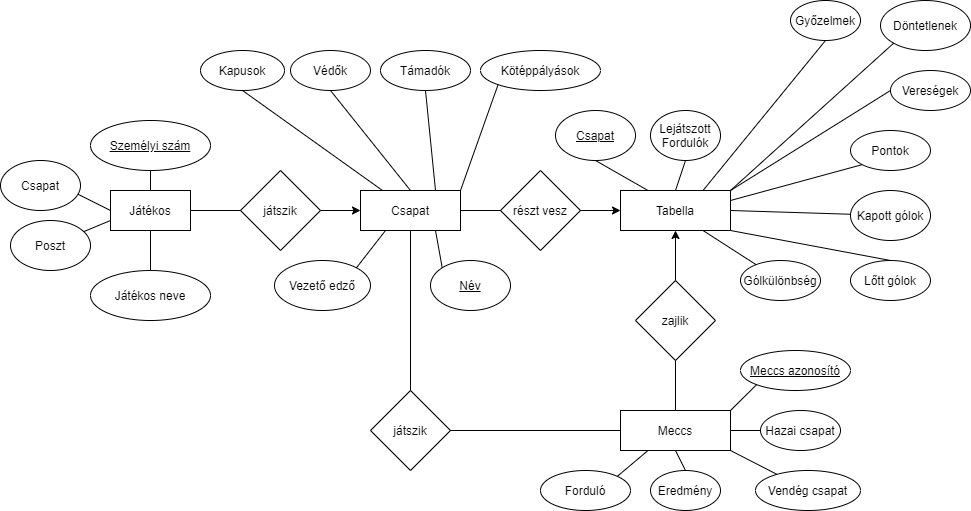

The diagram above was exported from draw.io. Its source (the exported page's mxGraphModel, read from the mxfile embedded in the PNG):
<mxGraphModel dx="1038" dy="491" grid="1" gridSize="10" guides="1" tooltips="1" connect="1" arrows="1" fold="1" page="1" pageScale="1" pageWidth="827" pageHeight="1169" math="0" shadow="0">
  <root>
    <mxCell id="0" />
    <mxCell id="1" parent="0" />
    <mxCell id="GDVgIm8f8maoNhxW48NN-1" value="Játékos" style="rounded=0;whiteSpace=wrap;html=1;" parent="1" vertex="1">
      <mxGeometry x="120" y="220" width="80" height="40" as="geometry" />
    </mxCell>
    <mxCell id="GDVgIm8f8maoNhxW48NN-2" value="" style="endArrow=none;html=1;" parent="1" target="GDVgIm8f8maoNhxW48NN-3" edge="1">
      <mxGeometry width="50" height="50" relative="1" as="geometry">
        <mxPoint x="160" y="220" as="sourcePoint" />
        <mxPoint x="160" y="160" as="targetPoint" />
      </mxGeometry>
    </mxCell>
    <mxCell id="GDVgIm8f8maoNhxW48NN-3" value="&lt;u&gt;Személyi szám&lt;/u&gt;" style="ellipse;whiteSpace=wrap;html=1;" parent="1" vertex="1">
      <mxGeometry x="100" y="150" width="120" height="50" as="geometry" />
    </mxCell>
    <mxCell id="GDVgIm8f8maoNhxW48NN-4" value="" style="endArrow=none;html=1;entryX=0;entryY=0.5;entryDx=0;entryDy=0;" parent="1" target="GDVgIm8f8maoNhxW48NN-1" edge="1">
      <mxGeometry width="50" height="50" relative="1" as="geometry">
        <mxPoint x="81.23475237772118" y="220.6173761888606" as="sourcePoint" />
        <mxPoint x="390" y="290" as="targetPoint" />
        <Array as="points" />
      </mxGeometry>
    </mxCell>
    <mxCell id="GDVgIm8f8maoNhxW48NN-5" value="Csapat" style="ellipse;whiteSpace=wrap;html=1;" parent="1" vertex="1">
      <mxGeometry x="10" y="190" width="80" height="50" as="geometry" />
    </mxCell>
    <mxCell id="GDVgIm8f8maoNhxW48NN-6" value="" style="endArrow=none;html=1;exitX=0.5;exitY=1;exitDx=0;exitDy=0;" parent="1" source="GDVgIm8f8maoNhxW48NN-1" edge="1">
      <mxGeometry width="50" height="50" relative="1" as="geometry">
        <mxPoint y="310" as="sourcePoint" />
        <mxPoint x="160" y="310" as="targetPoint" />
        <Array as="points" />
      </mxGeometry>
    </mxCell>
    <mxCell id="GDVgIm8f8maoNhxW48NN-7" value="Játékos neve" style="ellipse;whiteSpace=wrap;html=1;" parent="1" vertex="1">
      <mxGeometry x="100" y="300" width="120" height="50" as="geometry" />
    </mxCell>
    <mxCell id="GDVgIm8f8maoNhxW48NN-8" value="Poszt" style="ellipse;whiteSpace=wrap;html=1;" parent="1" vertex="1">
      <mxGeometry x="20" y="250" width="80" height="50" as="geometry" />
    </mxCell>
    <mxCell id="GDVgIm8f8maoNhxW48NN-9" value="" style="endArrow=none;html=1;entryX=0;entryY=0.75;entryDx=0;entryDy=0;" parent="1" source="GDVgIm8f8maoNhxW48NN-8" target="GDVgIm8f8maoNhxW48NN-1" edge="1">
      <mxGeometry width="50" height="50" relative="1" as="geometry">
        <mxPoint x="80" y="290" as="sourcePoint" />
        <mxPoint x="130" y="240" as="targetPoint" />
      </mxGeometry>
    </mxCell>
    <mxCell id="GDVgIm8f8maoNhxW48NN-10" value="játszik" style="rhombus;whiteSpace=wrap;html=1;" parent="1" vertex="1">
      <mxGeometry x="250" y="200" width="80" height="80" as="geometry" />
    </mxCell>
    <mxCell id="GDVgIm8f8maoNhxW48NN-11" value="" style="endArrow=none;html=1;exitX=1;exitY=0.5;exitDx=0;exitDy=0;entryX=0;entryY=0.5;entryDx=0;entryDy=0;" parent="1" source="GDVgIm8f8maoNhxW48NN-1" target="GDVgIm8f8maoNhxW48NN-10" edge="1">
      <mxGeometry width="50" height="50" relative="1" as="geometry">
        <mxPoint x="210" y="280" as="sourcePoint" />
        <mxPoint x="260" y="230" as="targetPoint" />
      </mxGeometry>
    </mxCell>
    <mxCell id="GDVgIm8f8maoNhxW48NN-13" value="Csapat" style="rounded=0;whiteSpace=wrap;html=1;" parent="1" vertex="1">
      <mxGeometry x="370" y="220" width="100" height="40" as="geometry" />
    </mxCell>
    <mxCell id="GDVgIm8f8maoNhxW48NN-15" value="" style="endArrow=classic;html=1;entryX=0;entryY=0.5;entryDx=0;entryDy=0;exitX=1;exitY=0.5;exitDx=0;exitDy=0;" parent="1" source="GDVgIm8f8maoNhxW48NN-10" target="GDVgIm8f8maoNhxW48NN-13" edge="1">
      <mxGeometry width="50" height="50" relative="1" as="geometry">
        <mxPoint x="340" y="340" as="sourcePoint" />
        <mxPoint x="390" y="290" as="targetPoint" />
      </mxGeometry>
    </mxCell>
    <mxCell id="GDVgIm8f8maoNhxW48NN-16" value="Tabella" style="rounded=0;whiteSpace=wrap;html=1;" parent="1" vertex="1">
      <mxGeometry x="630" y="220" width="110" height="40" as="geometry" />
    </mxCell>
    <mxCell id="GDVgIm8f8maoNhxW48NN-17" value="Meccs" style="rounded=0;whiteSpace=wrap;html=1;" parent="1" vertex="1">
      <mxGeometry x="630" y="440" width="110" height="40" as="geometry" />
    </mxCell>
    <mxCell id="GDVgIm8f8maoNhxW48NN-18" value="részt vesz" style="rhombus;whiteSpace=wrap;html=1;" parent="1" vertex="1">
      <mxGeometry x="510" y="200" width="80" height="80" as="geometry" />
    </mxCell>
    <mxCell id="GDVgIm8f8maoNhxW48NN-19" value="" style="endArrow=classic;html=1;entryX=0;entryY=0.5;entryDx=0;entryDy=0;exitX=1;exitY=0.5;exitDx=0;exitDy=0;" parent="1" source="GDVgIm8f8maoNhxW48NN-18" target="GDVgIm8f8maoNhxW48NN-16" edge="1">
      <mxGeometry width="50" height="50" relative="1" as="geometry">
        <mxPoint x="340" y="340" as="sourcePoint" />
        <mxPoint x="390" y="290" as="targetPoint" />
      </mxGeometry>
    </mxCell>
    <mxCell id="GDVgIm8f8maoNhxW48NN-20" value="" style="endArrow=none;html=1;entryX=0;entryY=0.5;entryDx=0;entryDy=0;exitX=1;exitY=0.5;exitDx=0;exitDy=0;" parent="1" source="GDVgIm8f8maoNhxW48NN-13" target="GDVgIm8f8maoNhxW48NN-18" edge="1">
      <mxGeometry width="50" height="50" relative="1" as="geometry">
        <mxPoint x="340" y="340" as="sourcePoint" />
        <mxPoint x="390" y="290" as="targetPoint" />
      </mxGeometry>
    </mxCell>
    <mxCell id="GDVgIm8f8maoNhxW48NN-21" value="zajlik" style="rhombus;whiteSpace=wrap;html=1;" parent="1" vertex="1">
      <mxGeometry x="645" y="310" width="80" height="80" as="geometry" />
    </mxCell>
    <mxCell id="GDVgIm8f8maoNhxW48NN-22" value="" style="endArrow=classic;html=1;entryX=0.5;entryY=1;entryDx=0;entryDy=0;exitX=0.5;exitY=0;exitDx=0;exitDy=0;" parent="1" source="GDVgIm8f8maoNhxW48NN-21" target="GDVgIm8f8maoNhxW48NN-16" edge="1">
      <mxGeometry width="50" height="50" relative="1" as="geometry">
        <mxPoint x="340" y="340" as="sourcePoint" />
        <mxPoint x="390" y="290" as="targetPoint" />
      </mxGeometry>
    </mxCell>
    <mxCell id="GDVgIm8f8maoNhxW48NN-23" value="" style="endArrow=none;html=1;entryX=0.5;entryY=1;entryDx=0;entryDy=0;exitX=0.5;exitY=0;exitDx=0;exitDy=0;" parent="1" source="GDVgIm8f8maoNhxW48NN-17" target="GDVgIm8f8maoNhxW48NN-21" edge="1">
      <mxGeometry width="50" height="50" relative="1" as="geometry">
        <mxPoint x="340" y="340" as="sourcePoint" />
        <mxPoint x="390" y="290" as="targetPoint" />
      </mxGeometry>
    </mxCell>
    <mxCell id="GDVgIm8f8maoNhxW48NN-24" value="játszik" style="rhombus;whiteSpace=wrap;html=1;" parent="1" vertex="1">
      <mxGeometry x="380" y="420" width="80" height="80" as="geometry" />
    </mxCell>
    <mxCell id="GDVgIm8f8maoNhxW48NN-25" value="" style="endArrow=none;html=1;entryX=0.5;entryY=1;entryDx=0;entryDy=0;" parent="1" source="GDVgIm8f8maoNhxW48NN-24" target="GDVgIm8f8maoNhxW48NN-13" edge="1">
      <mxGeometry width="50" height="50" relative="1" as="geometry">
        <mxPoint x="340" y="340" as="sourcePoint" />
        <mxPoint x="390" y="290" as="targetPoint" />
      </mxGeometry>
    </mxCell>
    <mxCell id="GDVgIm8f8maoNhxW48NN-26" value="" style="endArrow=none;html=1;entryX=0;entryY=0.5;entryDx=0;entryDy=0;exitX=1;exitY=0.5;exitDx=0;exitDy=0;" parent="1" source="GDVgIm8f8maoNhxW48NN-24" target="GDVgIm8f8maoNhxW48NN-17" edge="1">
      <mxGeometry width="50" height="50" relative="1" as="geometry">
        <mxPoint x="340" y="340" as="sourcePoint" />
        <mxPoint x="390" y="290" as="targetPoint" />
      </mxGeometry>
    </mxCell>
    <mxCell id="GDVgIm8f8maoNhxW48NN-27" value="Vezető edző" style="ellipse;whiteSpace=wrap;html=1;" parent="1" vertex="1">
      <mxGeometry x="284" y="290" width="96" height="50" as="geometry" />
    </mxCell>
    <mxCell id="GDVgIm8f8maoNhxW48NN-28" value="&lt;u&gt;Név&lt;/u&gt;" style="ellipse;whiteSpace=wrap;html=1;" parent="1" vertex="1">
      <mxGeometry x="440" y="290" width="80" height="50" as="geometry" />
    </mxCell>
    <mxCell id="GDVgIm8f8maoNhxW48NN-29" value="Kapusok" style="ellipse;whiteSpace=wrap;html=1;" parent="1" vertex="1">
      <mxGeometry x="210" y="80" width="84" height="40" as="geometry" />
    </mxCell>
    <mxCell id="GDVgIm8f8maoNhxW48NN-30" value="Védők" style="ellipse;whiteSpace=wrap;html=1;" parent="1" vertex="1">
      <mxGeometry x="300" y="80" width="80" height="40" as="geometry" />
    </mxCell>
    <mxCell id="GDVgIm8f8maoNhxW48NN-31" value="Támadók" style="ellipse;whiteSpace=wrap;html=1;" parent="1" vertex="1">
      <mxGeometry x="390" y="80" width="90" height="40" as="geometry" />
    </mxCell>
    <mxCell id="GDVgIm8f8maoNhxW48NN-33" value="Kötéppályások" style="ellipse;whiteSpace=wrap;html=1;" parent="1" vertex="1">
      <mxGeometry x="490" y="80" width="120" height="40" as="geometry" />
    </mxCell>
    <mxCell id="GDVgIm8f8maoNhxW48NN-34" value="" style="endArrow=none;html=1;entryX=0.25;entryY=1;entryDx=0;entryDy=0;exitX=1;exitY=0;exitDx=0;exitDy=0;" parent="1" source="GDVgIm8f8maoNhxW48NN-27" target="GDVgIm8f8maoNhxW48NN-13" edge="1">
      <mxGeometry width="50" height="50" relative="1" as="geometry">
        <mxPoint x="390" y="320" as="sourcePoint" />
        <mxPoint x="440" y="270" as="targetPoint" />
      </mxGeometry>
    </mxCell>
    <mxCell id="GDVgIm8f8maoNhxW48NN-35" value="" style="endArrow=none;html=1;entryX=0.75;entryY=1;entryDx=0;entryDy=0;exitX=0;exitY=0;exitDx=0;exitDy=0;" parent="1" source="GDVgIm8f8maoNhxW48NN-28" target="GDVgIm8f8maoNhxW48NN-13" edge="1">
      <mxGeometry width="50" height="50" relative="1" as="geometry">
        <mxPoint x="390" y="320" as="sourcePoint" />
        <mxPoint x="440" y="270" as="targetPoint" />
      </mxGeometry>
    </mxCell>
    <mxCell id="GDVgIm8f8maoNhxW48NN-37" value="" style="endArrow=none;html=1;exitX=0.5;exitY=1;exitDx=0;exitDy=0;" parent="1" source="GDVgIm8f8maoNhxW48NN-29" target="GDVgIm8f8maoNhxW48NN-13" edge="1">
      <mxGeometry width="50" height="50" relative="1" as="geometry">
        <mxPoint x="390" y="320" as="sourcePoint" />
        <mxPoint x="372.5" y="177.5" as="targetPoint" />
      </mxGeometry>
    </mxCell>
    <mxCell id="GDVgIm8f8maoNhxW48NN-39" value="" style="endArrow=none;html=1;entryX=0.5;entryY=0;entryDx=0;entryDy=0;exitX=0.5;exitY=1;exitDx=0;exitDy=0;" parent="1" source="GDVgIm8f8maoNhxW48NN-30" target="GDVgIm8f8maoNhxW48NN-13" edge="1">
      <mxGeometry width="50" height="50" relative="1" as="geometry">
        <mxPoint x="390" y="320" as="sourcePoint" />
        <mxPoint x="386.2133367104377" y="161.68496611977935" as="targetPoint" />
      </mxGeometry>
    </mxCell>
    <mxCell id="GDVgIm8f8maoNhxW48NN-40" value="" style="endArrow=none;html=1;entryX=0.75;entryY=0;entryDx=0;entryDy=0;exitX=0.5;exitY=1;exitDx=0;exitDy=0;" parent="1" source="GDVgIm8f8maoNhxW48NN-31" target="GDVgIm8f8maoNhxW48NN-13" edge="1">
      <mxGeometry width="50" height="50" relative="1" as="geometry">
        <mxPoint x="390" y="320" as="sourcePoint" />
        <mxPoint x="420" y="155" as="targetPoint" />
      </mxGeometry>
    </mxCell>
    <mxCell id="GDVgIm8f8maoNhxW48NN-41" value="" style="endArrow=none;html=1;entryX=1;entryY=0;entryDx=0;entryDy=0;exitX=0;exitY=1;exitDx=0;exitDy=0;" parent="1" source="GDVgIm8f8maoNhxW48NN-33" target="GDVgIm8f8maoNhxW48NN-13" edge="1">
      <mxGeometry width="50" height="50" relative="1" as="geometry">
        <mxPoint x="390" y="320" as="sourcePoint" />
        <mxPoint x="453.7866632895623" y="161.68496611977946" as="targetPoint" />
      </mxGeometry>
    </mxCell>
    <mxCell id="GDVgIm8f8maoNhxW48NN-42" value="&lt;u&gt;Csapat&lt;/u&gt;" style="ellipse;whiteSpace=wrap;html=1;" parent="1" vertex="1">
      <mxGeometry x="565" y="140" width="80" height="50" as="geometry" />
    </mxCell>
    <mxCell id="GDVgIm8f8maoNhxW48NN-43" value="Lejátszott&lt;br&gt;Fordulók" style="ellipse;whiteSpace=wrap;html=1;" parent="1" vertex="1">
      <mxGeometry x="660" y="140" width="70" height="50" as="geometry" />
    </mxCell>
    <mxCell id="GDVgIm8f8maoNhxW48NN-44" value="Győzelmek" style="ellipse;whiteSpace=wrap;html=1;" parent="1" vertex="1">
      <mxGeometry x="800" y="30" width="70" height="40" as="geometry" />
    </mxCell>
    <mxCell id="GDVgIm8f8maoNhxW48NN-45" value="Döntetlenek" style="ellipse;whiteSpace=wrap;html=1;" parent="1" vertex="1">
      <mxGeometry x="890" y="30" width="90" height="50" as="geometry" />
    </mxCell>
    <mxCell id="GDVgIm8f8maoNhxW48NN-46" value="Vereségek" style="ellipse;whiteSpace=wrap;html=1;" parent="1" vertex="1">
      <mxGeometry x="900" y="100" width="80" height="40" as="geometry" />
    </mxCell>
    <mxCell id="GDVgIm8f8maoNhxW48NN-47" value="Lőtt gólok" style="ellipse;whiteSpace=wrap;html=1;" parent="1" vertex="1">
      <mxGeometry x="860" y="290" width="80" height="40" as="geometry" />
    </mxCell>
    <mxCell id="GDVgIm8f8maoNhxW48NN-48" value="Kapott gólok" style="ellipse;whiteSpace=wrap;html=1;" parent="1" vertex="1">
      <mxGeometry x="860" y="220" width="80" height="50" as="geometry" />
    </mxCell>
    <mxCell id="GDVgIm8f8maoNhxW48NN-49" value="Gólkülönbség" style="ellipse;whiteSpace=wrap;html=1;" parent="1" vertex="1">
      <mxGeometry x="750" y="290" width="80" height="40" as="geometry" />
    </mxCell>
    <mxCell id="GDVgIm8f8maoNhxW48NN-50" value="Pontok" style="ellipse;whiteSpace=wrap;html=1;" parent="1" vertex="1">
      <mxGeometry x="860" y="160" width="80" height="40" as="geometry" />
    </mxCell>
    <mxCell id="GDVgIm8f8maoNhxW48NN-52" value="" style="endArrow=none;html=1;entryX=0.25;entryY=0;entryDx=0;entryDy=0;exitX=0.5;exitY=1;exitDx=0;exitDy=0;" parent="1" source="GDVgIm8f8maoNhxW48NN-42" target="GDVgIm8f8maoNhxW48NN-16" edge="1">
      <mxGeometry width="50" height="50" relative="1" as="geometry">
        <mxPoint x="600" y="220" as="sourcePoint" />
        <mxPoint x="500" y="270" as="targetPoint" />
      </mxGeometry>
    </mxCell>
    <mxCell id="GDVgIm8f8maoNhxW48NN-53" value="" style="endArrow=none;html=1;entryX=0.5;entryY=0;entryDx=0;entryDy=0;exitX=0.5;exitY=1;exitDx=0;exitDy=0;" parent="1" source="GDVgIm8f8maoNhxW48NN-43" target="GDVgIm8f8maoNhxW48NN-16" edge="1">
      <mxGeometry width="50" height="50" relative="1" as="geometry">
        <mxPoint x="450" y="320" as="sourcePoint" />
        <mxPoint x="500" y="270" as="targetPoint" />
      </mxGeometry>
    </mxCell>
    <mxCell id="GDVgIm8f8maoNhxW48NN-55" value="" style="endArrow=none;html=1;entryX=1;entryY=0.25;entryDx=0;entryDy=0;exitX=0;exitY=1;exitDx=0;exitDy=0;" parent="1" source="GDVgIm8f8maoNhxW48NN-50" target="GDVgIm8f8maoNhxW48NN-16" edge="1">
      <mxGeometry width="50" height="50" relative="1" as="geometry">
        <mxPoint x="450" y="320" as="sourcePoint" />
        <mxPoint x="500" y="270" as="targetPoint" />
      </mxGeometry>
    </mxCell>
    <mxCell id="GDVgIm8f8maoNhxW48NN-56" value="" style="endArrow=none;html=1;entryX=1;entryY=0.5;entryDx=0;entryDy=0;" parent="1" source="GDVgIm8f8maoNhxW48NN-48" target="GDVgIm8f8maoNhxW48NN-16" edge="1">
      <mxGeometry width="50" height="50" relative="1" as="geometry">
        <mxPoint x="450" y="320" as="sourcePoint" />
        <mxPoint x="740" y="240" as="targetPoint" />
      </mxGeometry>
    </mxCell>
    <mxCell id="GDVgIm8f8maoNhxW48NN-57" value="" style="endArrow=none;html=1;entryX=1;entryY=1;entryDx=0;entryDy=0;exitX=0.5;exitY=0;exitDx=0;exitDy=0;" parent="1" source="GDVgIm8f8maoNhxW48NN-47" target="GDVgIm8f8maoNhxW48NN-16" edge="1">
      <mxGeometry width="50" height="50" relative="1" as="geometry">
        <mxPoint x="450" y="320" as="sourcePoint" />
        <mxPoint x="500" y="270" as="targetPoint" />
      </mxGeometry>
    </mxCell>
    <mxCell id="GDVgIm8f8maoNhxW48NN-58" value="" style="endArrow=none;html=1;entryX=0.75;entryY=1;entryDx=0;entryDy=0;" parent="1" source="GDVgIm8f8maoNhxW48NN-49" target="GDVgIm8f8maoNhxW48NN-16" edge="1">
      <mxGeometry width="50" height="50" relative="1" as="geometry">
        <mxPoint x="450" y="320" as="sourcePoint" />
        <mxPoint x="500" y="270" as="targetPoint" />
      </mxGeometry>
    </mxCell>
    <mxCell id="GDVgIm8f8maoNhxW48NN-59" value="" style="endArrow=none;html=1;entryX=0.75;entryY=0;entryDx=0;entryDy=0;exitX=0.5;exitY=1;exitDx=0;exitDy=0;" parent="1" source="GDVgIm8f8maoNhxW48NN-44" target="GDVgIm8f8maoNhxW48NN-16" edge="1">
      <mxGeometry width="50" height="50" relative="1" as="geometry">
        <mxPoint x="450" y="320" as="sourcePoint" />
        <mxPoint x="795" y="140" as="targetPoint" />
      </mxGeometry>
    </mxCell>
    <mxCell id="GDVgIm8f8maoNhxW48NN-60" value="" style="endArrow=none;html=1;exitX=0;exitY=1;exitDx=0;exitDy=0;" parent="1" source="GDVgIm8f8maoNhxW48NN-45" edge="1">
      <mxGeometry width="50" height="50" relative="1" as="geometry">
        <mxPoint x="450" y="320" as="sourcePoint" />
        <mxPoint x="740" y="220" as="targetPoint" />
      </mxGeometry>
    </mxCell>
    <mxCell id="GDVgIm8f8maoNhxW48NN-61" value="" style="endArrow=none;html=1;entryX=1;entryY=0;entryDx=0;entryDy=0;exitX=0;exitY=0.5;exitDx=0;exitDy=0;" parent="1" source="GDVgIm8f8maoNhxW48NN-46" target="GDVgIm8f8maoNhxW48NN-16" edge="1">
      <mxGeometry width="50" height="50" relative="1" as="geometry">
        <mxPoint x="450" y="320" as="sourcePoint" />
        <mxPoint x="840" y="165" as="targetPoint" />
      </mxGeometry>
    </mxCell>
    <mxCell id="GDVgIm8f8maoNhxW48NN-62" value="Hazai csapat" style="ellipse;whiteSpace=wrap;html=1;" parent="1" vertex="1">
      <mxGeometry x="770" y="440" width="80" height="40" as="geometry" />
    </mxCell>
    <mxCell id="GDVgIm8f8maoNhxW48NN-63" value="&lt;u&gt;Meccs azonosító&lt;/u&gt;" style="ellipse;whiteSpace=wrap;html=1;" parent="1" vertex="1">
      <mxGeometry x="750" y="380" width="110" height="40" as="geometry" />
    </mxCell>
    <mxCell id="GDVgIm8f8maoNhxW48NN-64" value="Vendég csapat" style="ellipse;whiteSpace=wrap;html=1;" parent="1" vertex="1">
      <mxGeometry x="765" y="500" width="105" height="40" as="geometry" />
    </mxCell>
    <mxCell id="GDVgIm8f8maoNhxW48NN-65" value="Eredmény" style="ellipse;whiteSpace=wrap;html=1;" parent="1" vertex="1">
      <mxGeometry x="660" y="500" width="70" height="40" as="geometry" />
    </mxCell>
    <mxCell id="GDVgIm8f8maoNhxW48NN-66" value="Forduló" style="ellipse;whiteSpace=wrap;html=1;" parent="1" vertex="1">
      <mxGeometry x="550" y="500" width="90" height="40" as="geometry" />
    </mxCell>
    <mxCell id="GDVgIm8f8maoNhxW48NN-67" value="" style="endArrow=none;html=1;entryX=1;entryY=0;entryDx=0;entryDy=0;exitX=0.25;exitY=1;exitDx=0;exitDy=0;" parent="1" source="GDVgIm8f8maoNhxW48NN-17" target="GDVgIm8f8maoNhxW48NN-66" edge="1">
      <mxGeometry width="50" height="50" relative="1" as="geometry">
        <mxPoint x="450" y="480" as="sourcePoint" />
        <mxPoint x="500" y="430" as="targetPoint" />
      </mxGeometry>
    </mxCell>
    <mxCell id="GDVgIm8f8maoNhxW48NN-68" value="" style="endArrow=none;html=1;entryX=0.5;entryY=1;entryDx=0;entryDy=0;exitX=0.5;exitY=0;exitDx=0;exitDy=0;" parent="1" source="GDVgIm8f8maoNhxW48NN-65" target="GDVgIm8f8maoNhxW48NN-17" edge="1">
      <mxGeometry width="50" height="50" relative="1" as="geometry">
        <mxPoint x="450" y="480" as="sourcePoint" />
        <mxPoint x="500" y="430" as="targetPoint" />
      </mxGeometry>
    </mxCell>
    <mxCell id="GDVgIm8f8maoNhxW48NN-69" value="" style="endArrow=none;html=1;entryX=1;entryY=1;entryDx=0;entryDy=0;" parent="1" source="GDVgIm8f8maoNhxW48NN-64" target="GDVgIm8f8maoNhxW48NN-17" edge="1">
      <mxGeometry width="50" height="50" relative="1" as="geometry">
        <mxPoint x="450" y="480" as="sourcePoint" />
        <mxPoint x="500" y="430" as="targetPoint" />
      </mxGeometry>
    </mxCell>
    <mxCell id="GDVgIm8f8maoNhxW48NN-70" value="" style="endArrow=none;html=1;entryX=1;entryY=0.5;entryDx=0;entryDy=0;exitX=0;exitY=0.5;exitDx=0;exitDy=0;" parent="1" source="GDVgIm8f8maoNhxW48NN-62" target="GDVgIm8f8maoNhxW48NN-17" edge="1">
      <mxGeometry width="50" height="50" relative="1" as="geometry">
        <mxPoint x="450" y="480" as="sourcePoint" />
        <mxPoint x="500" y="430" as="targetPoint" />
      </mxGeometry>
    </mxCell>
    <mxCell id="GDVgIm8f8maoNhxW48NN-71" value="" style="endArrow=none;html=1;entryX=0;entryY=1;entryDx=0;entryDy=0;exitX=1;exitY=0;exitDx=0;exitDy=0;exitPerimeter=0;" parent="1" source="GDVgIm8f8maoNhxW48NN-17" target="GDVgIm8f8maoNhxW48NN-63" edge="1">
      <mxGeometry width="50" height="50" relative="1" as="geometry">
        <mxPoint x="450" y="480" as="sourcePoint" />
        <mxPoint x="500" y="430" as="targetPoint" />
      </mxGeometry>
    </mxCell>
  </root>
</mxGraphModel>